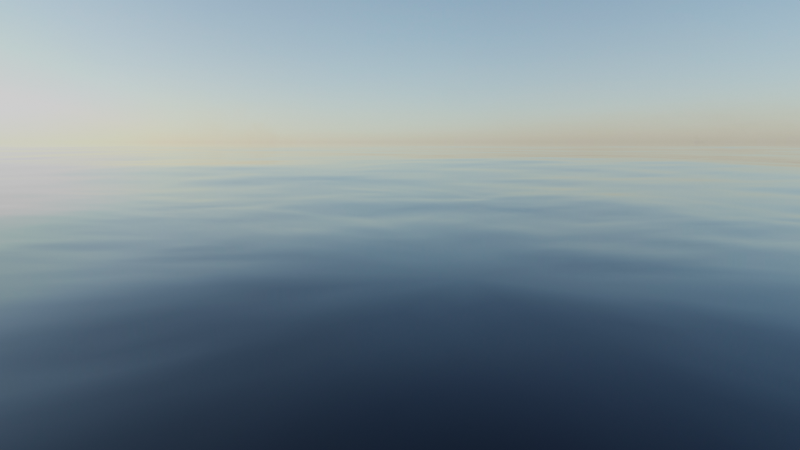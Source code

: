 # Source: base_ocean.blend  (saved by Blender 2.81.16; exported with 4.5.12 LTS)
import bpy
from mathutils import Matrix  # noqa: F401  (used for matrix-valued properties, if any)

bpy.ops.wm.read_factory_settings(use_empty=True)
scene = bpy.context.scene
scene.name = 'Scene'

# ---- collections
col_collection = bpy.data.collections.new('Collection'); scene.collection.children.link(col_collection)
col_base_scene_objects = bpy.data.collections.new('Base scene objects'); scene.collection.children.link(col_base_scene_objects)

# ---- images (referenced by path relative to the original .blend; pixels are not part of the script)
import os
ASSET_DIR = os.environ.get("B2B_ASSET_DIR", "")  # directory of the original .blend (textures are referenced by path, not embedded)
HERE = os.path.dirname(os.path.abspath(__file__))  # packed textures are extracted next to this script under _unpacked/

def load_image(name, relpath, width, height, colorspace="sRGB"):
    """Load a texture the original file referenced (path relative to the .blend, or extracted next to this script)."""
    p = next((c for c in (os.path.join(HERE, relpath), os.path.join(ASSET_DIR, relpath)) if relpath and os.path.exists(c)), "")
    if p:
        img = bpy.data.images.load(p, check_existing=True)
        img.name = name
    else:  # same state as the original file: an image datablock whose file is absent (Cycles renders it pink)
        img = bpy.data.images.new(name, width, height)
        img.source = "FILE"
        img.filepath = "//" + (relpath or name)
    img.colorspace_settings.name = colorspace
    return img
img_syferfontein_6d_clear_8k_oceanmod_jpg = load_image('syferfontein_6d_clear_8k_oceanmod.jpg', '_unpacked/syferfontein_6d_clear_8k_oceanmod.a6b2f245.jpg', 8192, 4096, 'sRGB')

# ---- materials (node trees are filled in below, after node groups)
mat_ocean = bpy.data.materials.new('Ocean')
mat_ocean.displacement_method = 'DISPLACEMENT'
mat_ocean.alpha_threshold = 0.0
mat_ocean.use_transparent_shadow = False
mat_ocean.preview_render_type = 'FLAT'
mat_ocean.line_color = (0.0, 0.0, 0.0, 1.0)
mat_cable = bpy.data.materials.new('Cable')
mat_cable.use_transparent_shadow = False

# ---- material node trees
mat_ocean.use_nodes = True; mat_ocean.node_tree.nodes.clear()
_N = mat_ocean.node_tree.nodes; _L = mat_ocean.node_tree.links
n0 = _N.new('ShaderNodeOutputMaterial'); n0.name = 'Material Output'; n0.location = (347, 669)
n1 = _N.new('ShaderNodeTexNoise'); n1.name = 'Noise Texture'; n1.location = (-302, 350)
n1.inputs[2].default_value = 9.0
n1.inputs[3].default_value = 6.9
n1.inputs[8].default_value = 0.3
n2 = _N.new('ShaderNodeVectorMath'); n2.name = 'Vector Math'; n2.location = (-78, 455)
n2.operation = 'SUBTRACT'
n2.inputs[1].default_value = (0.0, 0.0, 0.5)
n3 = _N.new('ShaderNodeVectorDisplacement'); n3.name = 'Vector Displacement'; n3.location = (140, 566)
n3.space = 'WORLD'
n3.inputs[2].default_value = 20.0
n4 = _N.new('ShaderNodeBsdfPrincipled'); n4.name = 'Principled BSDF'; n4.location = (-568, 1008)
n4.distribution = 'GGX'
n4.subsurface_method = 'BURLEY'
n4.inputs[0].default_value = (0.0, 0.0, 0.0, 1.0)
n4.inputs[2].default_value = 0.0
n4.inputs[3].default_value = 1.333
n4.inputs[27].default_value = (0.0, 0.0, 0.0, 1.0)
n4.inputs[28].default_value = 1.0
_L.new(n4.outputs[0], n0.inputs[0])
_L.new(n3.outputs[0], n0.inputs[2])
_L.new(n2.outputs[0], n3.inputs[0])
_L.new(n1.outputs[1], n2.inputs[0])
n0.is_active_output = True
mat_cable.use_nodes = True; mat_cable.node_tree.nodes.clear()
_N = mat_cable.node_tree.nodes; _L = mat_cable.node_tree.links
n0 = _N.new('ShaderNodeOutputMaterial'); n0.name = 'Material Output'; n0.location = (300, 300)
n1 = _N.new('ShaderNodeBsdfPrincipled'); n1.name = 'Principled BSDF'; n1.location = (10, 300)
n1.distribution = 'GGX'
n1.subsurface_method = 'BURLEY'
n1.inputs[0].default_value = (0.01183, 0.01183, 0.01183, 1.0)
n1.inputs[3].default_value = 1.45
n1.inputs[27].default_value = (0.0, 0.0, 0.0, 1.0)
n1.inputs[28].default_value = 1.0
_L.new(n1.outputs[0], n0.inputs[0])
n0.is_active_output = True

# ---- world
world_world = bpy.data.worlds.new('World'); scene.world = world_world
world_world.use_nodes = True; world_world.node_tree.nodes.clear()
_N = world_world.node_tree.nodes; _L = world_world.node_tree.links
n0 = _N.new('ShaderNodeOutputWorld'); n0.name = 'World Output'; n0.location = (300, 300)
n1 = _N.new('ShaderNodeBackground'); n1.name = 'Background'; n1.location = (10, 300)
n2 = _N.new('ShaderNodeTexEnvironment'); n2.name = 'Environment Texture'; n2.location = (-334, 282)
n2.image = img_syferfontein_6d_clear_8k_oceanmod_jpg
n3 = _N.new('ShaderNodeTexCoord'); n3.name = 'Texture Coordinate'; n3.location = (-834, 259)
n4 = _N.new('ShaderNodeMapping'); n4.name = 'Mapping'; n4.location = (-624, 276)
n4.inputs[2].default_value = (0.0, 0.0, 1.236)
_L.new(n1.outputs[0], n0.inputs[0])
_L.new(n2.outputs[0], n1.inputs[0])
_L.new(n4.outputs[0], n2.inputs[0])
_L.new(n3.outputs[0], n4.inputs[0])
n0.is_active_output = True
world_world.color = (0.05088, 0.05088, 0.05088)
world_world.use_sun_shadow = False
world_world.sun_shadow_jitter_overblur = 0.0

# ---- cameras
cam_camera = bpy.data.cameras.new('Camera')
cam_camera.clip_end = 2e+04
cam_camera.lens = 24.0
cam_camera.ortho_scale = 7.314

# ---- meshes
me_circle = bpy.data.meshes.new('Circle')
me_circle.from_pydata([(0.0, 0.0, 0.0), (0.0, 200.0, 0.0), (-141.4, 141.4, 0.0), (-200.0, -8.742e-06, 0.0), (-141.4, -141.4, 0.0), (1.748e-05, -200.0, 0.0), (141.4, -141.4, 0.0), (200.0, 2.385e-06, 0.0), (141.4, 141.4, 0.0), (-0.0001087, 4000.0, 0.0), (-2828.0, 2828.0, 0.0), (-4000.0, -0.0002111, 0.0), (-2828.0, -2828.0, 0.0), (0.000241, -4000.0, 0.0), (2828.0, -2828.0, 0.0), (4000.0, 1.146e-05, 0.0), (2828.0, 2828.0, 0.0), (-8.154e-05, 3050.0, 0.0), (-5.436e-05, 2100.0, 0.0), (-2.718e-05, 1150.0, 0.0), (813.2, 813.2, 0.0), (1485.0, 1485.0, 0.0), (2157.0, 2157.0, 0.0), (1150.0, 4.654e-06, 0.0), (2100.0, 6.922e-06, 0.0), (3050.0, 9.191e-06, 0.0), (813.2, -813.2, 0.0), (1485.0, -1485.0, 0.0), (2157.0, -2157.0, 0.0), (-2157.0, 2157.0, 0.0), (-1485.0, 1485.0, 0.0), (-813.2, 813.2, 0.0), (7.336e-05, -1150.0, 0.0), (0.0001292, -2100.0, 0.0), (0.0001851, -3050.0, 0.0), (-813.2, -813.2, 0.0), (-1485.0, -1485.0, 0.0), (-2157.0, -2157.0, 0.0), (-1150.0, -5.933e-05, 0.0), (-2100.0, -0.0001099, 0.0), (-3050.0, -0.0001605, 0.0)], [], [(0, 1, 2), (0, 2, 3), (0, 3, 4), (0, 4, 5), (0, 5, 6), (0, 6, 7), (0, 7, 8), (0, 8, 1), (17, 22, 16, 9), (22, 25, 15, 16), (25, 28, 14, 15), (29, 17, 9, 10), (28, 34, 13, 14), (34, 37, 12, 13), (37, 40, 11, 12), (40, 29, 10, 11), (3, 2, 31, 38), (38, 31, 30, 39), (39, 30, 29, 40), (4, 3, 38, 35), (35, 38, 39, 36), (36, 39, 40, 37), (5, 4, 35, 32), (32, 35, 36, 33), (33, 36, 37, 34), (6, 5, 32, 26), (26, 32, 33, 27), (27, 33, 34, 28), (2, 1, 19, 31), (31, 19, 18, 30), (30, 18, 17, 29), (7, 6, 26, 23), (23, 26, 27, 24), (24, 27, 28, 25), (8, 7, 23, 20), (20, 23, 24, 21), (21, 24, 25, 22), (1, 8, 20, 19), (19, 20, 21, 18), (18, 21, 22, 17)])
me_circle.polygons.foreach_set('use_smooth', [True] * 40)
_uv = me_circle.uv_layers.new(name='UVMap')
_uv.uv.foreach_set('vector', [0.5, 0.5, 0.5, 1.0, 0.1464, 0.8536, 0.5, 0.5, 0.1464, 0.8536, 0.0, 0.5, 0.5, 0.5, 0.0, 0.5, 0.1464, 0.1464, 0.5, 0.5, 0.1464, 0.1464, 0.5, 0.0, 0.5, 0.5, 0.5, 0.0, 0.8536, 0.1464, 0.5, 0.5, 0.8536, 0.1464, 1.0, 0.5, 0.5, 0.5, 1.0, 0.5, 0.8536, 0.8536, 0.5, 0.5, 0.8536, 0.8536, 0.5, 1.0, 0.5, 1.0, 0.8536, 0.8536, 0.8536, 0.8536, 0.5, 1.0, 0.8536, 0.8536, 1.0, 0.5, 1.0, 0.5, 0.8536, 0.8536, 1.0, 0.5, 0.8536, 0.1464, 0.8536, 0.1464, 1.0, 0.5, 0.1464, 0.8536, 0.5, 1.0, 0.5, 1.0, 0.1464, 0.8536, 0.8536, 0.1464, 0.5, 0.0, 0.5, 0.0, 0.8536, 0.1464, 0.5, 0.0, 0.1464, 0.1464, 0.1464, 0.1464, 0.5, 0.0, 0.1464, 0.1464, 0.0, 0.5, 0.0, 0.5, 0.1464, 0.1464, 0.0, 0.5, 0.1464, 0.8536, 0.1464, 0.8536, 0.0, 0.5, 0.0, 0.5, 0.1464, 0.8536, 0.1464, 0.8536, 0.0, 0.5, 0.0, 0.5, 0.1464, 0.8536, 0.1464, 0.8536, 0.0, 0.5, 0.0, 0.5, 0.1464, 0.8536, 0.1464, 0.8536, 0.0, 0.5, 0.1464, 0.1464, 0.0, 0.5, 0.0, 0.5, 0.1464, 0.1464, 0.1464, 0.1464, 0.0, 0.5, 0.0, 0.5, 0.1464, 0.1464, 0.1464, 0.1464, 0.0, 0.5, 0.0, 0.5, 0.1464, 0.1464, 0.5, 0.0, 0.1464, 0.1464, 0.1464, 0.1464, 0.5, 0.0, 0.5, 0.0, 0.1464, 0.1464, 0.1464, 0.1464, 0.5, 0.0, 0.5, 0.0, 0.1464, 0.1464, 0.1464, 0.1464, 0.5, 0.0, 0.8536, 0.1464, 0.5, 0.0, 0.5, 0.0, 0.8536, 0.1464, 0.8536, 0.1464, 0.5, 0.0, 0.5, 0.0, 0.8536, 0.1464, 0.8536, 0.1464, 0.5, 0.0, 0.5, 0.0, 0.8536, 0.1464, 0.1464, 0.8536, 0.5, 1.0, 0.5, 1.0, 0.1464, 0.8536, 0.1464, 0.8536, 0.5, 1.0, 0.5, 1.0, 0.1464, 0.8536, 0.1464, 0.8536, 0.5, 1.0, 0.5, 1.0, 0.1464, 0.8536, 1.0, 0.5, 0.8536, 0.1464, 0.8536, 0.1464, 1.0, 0.5, 1.0, 0.5, 0.8536, 0.1464, 0.8536, 0.1464, 1.0, 0.5, 1.0, 0.5, 0.8536, 0.1464, 0.8536, 0.1464, 1.0, 0.5, 0.8536, 0.8536, 1.0, 0.5, 1.0, 0.5, 0.8536, 0.8536, 0.8536, 0.8536, 1.0, 0.5, 1.0, 0.5, 0.8536, 0.8536, 0.8536, 0.8536, 1.0, 0.5, 1.0, 0.5, 0.8536, 0.8536, 0.5, 1.0, 0.8536, 0.8536, 0.8536, 0.8536, 0.5, 1.0, 0.5, 1.0, 0.8536, 0.8536, 0.8536, 0.8536, 0.5, 1.0, 0.5, 1.0, 0.8536, 0.8536, 0.8536, 0.8536, 0.5, 1.0])
me_circle.materials.append(mat_ocean)
me_circle.materials.append(mat_ocean)
me_circle.use_remesh_preserve_volume = False
me_circle.use_remesh_preserve_attributes = False
me_circle.use_mirror_vertex_groups = False
me_circle.update()
me_cube = bpy.data.meshes.new('Cube')
me_cube.from_pydata([(-1.0, -1.0, -1.0), (-1.0, -1.0, 1.0), (-1.0, 1.0, -1.0), (-1.0, 1.0, 1.0), (1.0, -1.0, -1.0), (1.0, -1.0, 1.0), (1.0, 1.0, -1.0), (1.0, 1.0, 1.0)], [], [(0, 1, 3, 2), (2, 3, 7, 6), (6, 7, 5, 4), (4, 5, 1, 0), (2, 6, 4, 0), (7, 3, 1, 5)])
_uv = me_cube.uv_layers.new(name='UVMap')
_uv.uv.foreach_set('vector', [0.375, 0.0, 0.625, 0.0, 0.625, 0.25, 0.375, 0.25, 0.375, 0.25, 0.625, 0.25, 0.625, 0.5, 0.375, 0.5, 0.375, 0.5, 0.625, 0.5, 0.625, 0.75, 0.375, 0.75, 0.375, 0.75, 0.625, 0.75, 0.625, 1.0, 0.375, 1.0, 0.125, 0.5, 0.375, 0.5, 0.375, 0.75, 0.125, 0.75, 0.625, 0.5, 0.875, 0.5, 0.875, 0.75, 0.625, 0.75])
me_cube.materials.append(mat_cable)
me_cube.use_remesh_preserve_volume = False
me_cube.use_remesh_preserve_attributes = False
me_cube.use_mirror_vertex_groups = False
me_cube.update()

# ---- objects
ob_camera = bpy.data.objects.new('Camera', cam_camera)
ob_ocean = bpy.data.objects.new('Ocean', me_circle)
ob_cable_material_dummy = bpy.data.objects.new('Cable material dummy', me_cube)

# ---- transforms, parenting, visibility, modifiers, constraints
ob_camera.location = (100.3, -25.26, 26.91)
ob_camera.rotation_euler = (1.417, -9.056e-08, 1.324)
ob_camera.lock_rotations_4d = False
ob_camera.empty_display_type = 'ARROWS'
ob_camera.color = (0.0, 0.0, 0.0, 0.0)
ob_camera.display_type = 'WIRE'
ob_camera.lineart.crease_threshold = 0.0
ob_ocean.location = (0.0, 0.0, 0.0)
ob_ocean.lineart.crease_threshold = 0.0
ob_ocean.cycles.use_adaptive_subdivision = True
_m = ob_ocean.modifiers.new('Subdivision', 'SUBSURF')
_m.uv_smooth = 'PRESERVE_CORNERS'
_m.levels = 3
_m.render_levels = 3
_m.show_only_control_edges = False
_m = ob_ocean.modifiers.new('Subdivision.001', 'SUBSURF')
_m.uv_smooth = 'PRESERVE_CORNERS'
_m.levels = 2
_m.show_only_control_edges = False
ob_cable_material_dummy.location = (-2.676, 0.2027, 0.3525)
ob_cable_material_dummy.hide_viewport = True
ob_cable_material_dummy.hide_render = True
ob_cable_material_dummy.lineart.crease_threshold = 0.0

# ---- collection membership
col_collection.objects.link(ob_camera)
col_base_scene_objects.objects.link(ob_ocean)
col_base_scene_objects.objects.link(ob_cable_material_dummy)

# ---- scene / render settings (as saved in the file)
scene.camera = ob_camera
scene.frame_start = 1; scene.frame_end = 250; scene.frame_set(77)
scene.render.engine = 'BLENDER_EEVEE_NEXT'
scene.cycles.use_denoising = False
scene.cycles.samples = 128
scene.cycles.sampling_pattern = 'TABULATED_SOBOL'
scene.cycles.use_adaptive_sampling = False
scene.cycles.use_light_tree = False
scene.cycles.offscreen_dicing_scale = 10.0
scene.eevee.use_raytracing = True
scene.view_settings.view_transform = 'Filmic'
bpy.context.view_layer.update()
